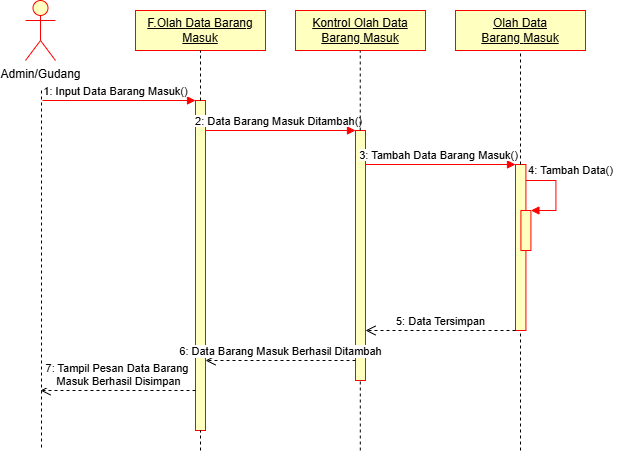

The diagram above was exported from draw.io. Its source (the exported page's mxGraphModel, read from the mxfile embedded in the PNG):
<mxGraphModel dx="558" dy="464" grid="1" gridSize="10" guides="1" tooltips="1" connect="1" arrows="1" fold="1" page="1" pageScale="1" pageWidth="827" pageHeight="1169" math="0" shadow="0">
  <root>
    <mxCell id="0" />
    <mxCell id="1" parent="0" />
    <mxCell id="_JkMppDd81K1PayzjsRn-1" value="Admin/Gudang" style="shape=umlActor;verticalLabelPosition=bottom;verticalAlign=top;html=1;fillColor=#FFFFC0;strokeColor=#FF0000;" vertex="1" parent="1">
      <mxGeometry x="120" y="40" width="30" height="60" as="geometry" />
    </mxCell>
    <mxCell id="_JkMppDd81K1PayzjsRn-4" value="&lt;u&gt;F.Olah Data Barang Masuk&lt;/u&gt;" style="rounded=0;whiteSpace=wrap;html=1;fillColor=#FFFFC0;strokeColor=#FF0000;" vertex="1" parent="1">
      <mxGeometry x="230" y="50" width="130" height="40" as="geometry" />
    </mxCell>
    <mxCell id="_JkMppDd81K1PayzjsRn-9" value="&lt;u&gt;Kontrol Olah Data Barang Masuk&lt;/u&gt;" style="rounded=0;whiteSpace=wrap;html=1;fillColor=#FFFFC0;strokeColor=#FF0000;" vertex="1" parent="1">
      <mxGeometry x="390" y="50" width="130" height="40" as="geometry" />
    </mxCell>
    <mxCell id="_JkMppDd81K1PayzjsRn-10" value="&lt;u&gt;Olah Data Barang&amp;nbsp;&lt;/u&gt;&lt;u&gt;Masuk&lt;/u&gt;" style="rounded=0;whiteSpace=wrap;html=1;fillColor=#FFFFC0;strokeColor=#FF0000;" vertex="1" parent="1">
      <mxGeometry x="550" y="50" width="130" height="40" as="geometry" />
    </mxCell>
    <mxCell id="_JkMppDd81K1PayzjsRn-17" value="" style="html=1;points=[[0,0,0,0,5],[0,1,0,0,-5],[1,0,0,0,5],[1,1,0,0,-5]];perimeter=orthogonalPerimeter;outlineConnect=0;targetShapes=umlLifeline;portConstraint=eastwest;newEdgeStyle={&quot;curved&quot;:0,&quot;rounded&quot;:0};fillColor=#FFFFC0;strokeColor=#FF0000;" vertex="1" parent="1">
      <mxGeometry x="290" y="140" width="10" height="330" as="geometry" />
    </mxCell>
    <mxCell id="_JkMppDd81K1PayzjsRn-19" value="" style="endArrow=none;dashed=1;html=1;rounded=0;" edge="1" parent="1">
      <mxGeometry width="50" height="50" relative="1" as="geometry">
        <mxPoint x="136" y="130" as="sourcePoint" />
        <mxPoint x="136" y="490" as="targetPoint" />
      </mxGeometry>
    </mxCell>
    <mxCell id="_JkMppDd81K1PayzjsRn-21" value="" style="html=1;verticalAlign=bottom;endArrow=block;curved=0;rounded=0;strokeColor=#FF0000;" edge="1" parent="1" target="_JkMppDd81K1PayzjsRn-17">
      <mxGeometry relative="1" as="geometry">
        <mxPoint x="137" y="140" as="sourcePoint" />
        <mxPoint x="207" y="140" as="targetPoint" />
      </mxGeometry>
    </mxCell>
    <mxCell id="_JkMppDd81K1PayzjsRn-23" value="&lt;span style=&quot;font-size: 11px; background-color: rgb(255, 255, 255);&quot;&gt;1: Input Data Barang Masuk()&lt;/span&gt;" style="text;html=1;align=center;verticalAlign=middle;resizable=0;points=[];autosize=1;strokeColor=none;fillColor=none;" vertex="1" parent="1">
      <mxGeometry x="125" y="116" width="170" height="30" as="geometry" />
    </mxCell>
    <mxCell id="_JkMppDd81K1PayzjsRn-24" value="" style="html=1;points=[[0,0,0,0,5],[0,1,0,0,-5],[1,0,0,0,5],[1,1,0,0,-5]];perimeter=orthogonalPerimeter;outlineConnect=0;targetShapes=umlLifeline;portConstraint=eastwest;newEdgeStyle={&quot;curved&quot;:0,&quot;rounded&quot;:0};fillColor=#FFFFC0;strokeColor=#FF0000;" vertex="1" parent="1">
      <mxGeometry x="450" y="170" width="10" height="250" as="geometry" />
    </mxCell>
    <mxCell id="_JkMppDd81K1PayzjsRn-25" value="" style="html=1;verticalAlign=bottom;endArrow=block;curved=0;rounded=0;strokeColor=#FF0000;" edge="1" parent="1">
      <mxGeometry relative="1" as="geometry">
        <mxPoint x="300" y="170" as="sourcePoint" />
        <mxPoint x="450" y="170" as="targetPoint" />
      </mxGeometry>
    </mxCell>
    <mxCell id="_JkMppDd81K1PayzjsRn-27" value="&lt;span style=&quot;font-size: 11px; background-color: rgb(255, 255, 255);&quot;&gt;2: Data Barang Masuk Ditambah()&lt;/span&gt;" style="text;html=1;align=center;verticalAlign=middle;resizable=0;points=[];autosize=1;strokeColor=none;fillColor=none;" vertex="1" parent="1">
      <mxGeometry x="278" y="146" width="190" height="30" as="geometry" />
    </mxCell>
    <mxCell id="_JkMppDd81K1PayzjsRn-28" value="" style="html=1;points=[[0,0,0,0,5],[0,1,0,0,-5],[1,0,0,0,5],[1,1,0,0,-5]];perimeter=orthogonalPerimeter;outlineConnect=0;targetShapes=umlLifeline;portConstraint=eastwest;newEdgeStyle={&quot;curved&quot;:0,&quot;rounded&quot;:0};fillColor=#FFFFC0;strokeColor=#FF0000;" vertex="1" parent="1">
      <mxGeometry x="610" y="204" width="10.42" height="166" as="geometry" />
    </mxCell>
    <mxCell id="_JkMppDd81K1PayzjsRn-29" value="" style="html=1;verticalAlign=bottom;endArrow=block;curved=0;rounded=0;strokeColor=#FF0000;" edge="1" parent="1">
      <mxGeometry relative="1" as="geometry">
        <mxPoint x="460" y="204" as="sourcePoint" />
        <mxPoint x="610" y="204" as="targetPoint" />
      </mxGeometry>
    </mxCell>
    <mxCell id="_JkMppDd81K1PayzjsRn-30" value="&lt;span style=&quot;font-size: 11px; background-color: rgb(255, 255, 255);&quot;&gt;3: Tambah Data Barang Masuk()&lt;/span&gt;" style="text;html=1;align=center;verticalAlign=middle;resizable=0;points=[];autosize=1;strokeColor=none;fillColor=none;" vertex="1" parent="1">
      <mxGeometry x="443" y="180" width="180" height="30" as="geometry" />
    </mxCell>
    <mxCell id="_JkMppDd81K1PayzjsRn-15" value="" style="html=1;points=[[0,0,0,0,5],[0,1,0,0,-5],[1,0,0,0,5],[1,1,0,0,-5]];perimeter=orthogonalPerimeter;outlineConnect=0;targetShapes=umlLifeline;portConstraint=eastwest;newEdgeStyle={&quot;curved&quot;:0,&quot;rounded&quot;:0};strokeColor=#FF0000;fillColor=#FFFFC0;" vertex="1" parent="1">
      <mxGeometry x="615.42" y="250" width="10" height="40" as="geometry" />
    </mxCell>
    <mxCell id="_JkMppDd81K1PayzjsRn-16" value="" style="html=1;align=left;spacingLeft=2;endArrow=block;rounded=0;edgeStyle=orthogonalEdgeStyle;curved=0;rounded=0;strokeColor=#FF0000;" edge="1" parent="1">
      <mxGeometry relative="1" as="geometry">
        <mxPoint x="620.42" y="220" as="sourcePoint" />
        <Array as="points">
          <mxPoint x="650.42" y="250" />
        </Array>
        <mxPoint x="625.42" y="250" as="targetPoint" />
      </mxGeometry>
    </mxCell>
    <mxCell id="_JkMppDd81K1PayzjsRn-32" value="" style="endArrow=none;dashed=1;html=1;rounded=0;entryX=0.5;entryY=1;entryDx=0;entryDy=0;" edge="1" parent="1" source="_JkMppDd81K1PayzjsRn-17" target="_JkMppDd81K1PayzjsRn-4">
      <mxGeometry width="50" height="50" relative="1" as="geometry">
        <mxPoint x="280" y="290" as="sourcePoint" />
        <mxPoint x="330" y="240" as="targetPoint" />
      </mxGeometry>
    </mxCell>
    <mxCell id="_JkMppDd81K1PayzjsRn-33" value="" style="endArrow=none;dashed=1;html=1;rounded=0;" edge="1" parent="1" target="_JkMppDd81K1PayzjsRn-17">
      <mxGeometry width="50" height="50" relative="1" as="geometry">
        <mxPoint x="295" y="490" as="sourcePoint" />
        <mxPoint x="294.75" y="450" as="targetPoint" />
      </mxGeometry>
    </mxCell>
    <mxCell id="_JkMppDd81K1PayzjsRn-34" value="" style="endArrow=none;dashed=1;html=1;rounded=0;entryX=0.5;entryY=1;entryDx=0;entryDy=0;" edge="1" parent="1" source="_JkMppDd81K1PayzjsRn-24">
      <mxGeometry width="50" height="50" relative="1" as="geometry">
        <mxPoint x="454.75" y="140" as="sourcePoint" />
        <mxPoint x="454.75" y="90" as="targetPoint" />
      </mxGeometry>
    </mxCell>
    <mxCell id="_JkMppDd81K1PayzjsRn-35" value="" style="endArrow=none;dashed=1;html=1;rounded=0;entryX=0.5;entryY=1;entryDx=0;entryDy=0;" edge="1" parent="1" source="_JkMppDd81K1PayzjsRn-28" target="_JkMppDd81K1PayzjsRn-10">
      <mxGeometry width="50" height="50" relative="1" as="geometry">
        <mxPoint x="615" y="180" as="sourcePoint" />
        <mxPoint x="670" y="150" as="targetPoint" />
      </mxGeometry>
    </mxCell>
    <mxCell id="_JkMppDd81K1PayzjsRn-36" value="&lt;span style=&quot;font-size: 11px; background-color: rgb(255, 255, 255);&quot;&gt;4: Tambah Data()&lt;/span&gt;" style="text;html=1;align=center;verticalAlign=middle;resizable=0;points=[];autosize=1;strokeColor=none;fillColor=none;" vertex="1" parent="1">
      <mxGeometry x="610" y="195" width="110" height="30" as="geometry" />
    </mxCell>
    <mxCell id="_JkMppDd81K1PayzjsRn-41" value="5: Data Tersimpan" style="html=1;verticalAlign=bottom;endArrow=open;dashed=1;endSize=8;curved=0;rounded=0;exitX=0;exitY=1;exitDx=0;exitDy=-5;" edge="1" parent="1">
      <mxGeometry relative="1" as="geometry">
        <mxPoint x="460" y="370" as="targetPoint" />
        <mxPoint x="610" y="370" as="sourcePoint" />
      </mxGeometry>
    </mxCell>
    <mxCell id="_JkMppDd81K1PayzjsRn-43" value="6: Data Barang Masuk Berhasil Ditambah" style="html=1;verticalAlign=bottom;endArrow=open;dashed=1;endSize=8;curved=0;rounded=0;" edge="1" parent="1">
      <mxGeometry relative="1" as="geometry">
        <mxPoint x="300" y="400" as="targetPoint" />
        <mxPoint x="450" y="400" as="sourcePoint" />
      </mxGeometry>
    </mxCell>
    <mxCell id="_JkMppDd81K1PayzjsRn-44" value="7: Tampil Pesan Data Barang&amp;nbsp;&lt;div&gt;Masuk Berhasil Disimpan&lt;/div&gt;" style="html=1;verticalAlign=bottom;endArrow=open;dashed=1;endSize=8;curved=0;rounded=0;" edge="1" parent="1">
      <mxGeometry relative="1" as="geometry">
        <mxPoint x="135" y="430" as="targetPoint" />
        <mxPoint x="290" y="430" as="sourcePoint" />
      </mxGeometry>
    </mxCell>
    <mxCell id="_JkMppDd81K1PayzjsRn-47" value="" style="endArrow=none;dashed=1;html=1;rounded=0;" edge="1" parent="1" target="_JkMppDd81K1PayzjsRn-24">
      <mxGeometry width="50" height="50" relative="1" as="geometry">
        <mxPoint x="454.8" y="490" as="sourcePoint" />
        <mxPoint x="454.8" y="390" as="targetPoint" />
      </mxGeometry>
    </mxCell>
    <mxCell id="_JkMppDd81K1PayzjsRn-48" value="" style="endArrow=none;dashed=1;html=1;rounded=0;" edge="1" parent="1" target="_JkMppDd81K1PayzjsRn-28">
      <mxGeometry width="50" height="50" relative="1" as="geometry">
        <mxPoint x="615" y="490" as="sourcePoint" />
        <mxPoint x="614.8" y="470" as="targetPoint" />
      </mxGeometry>
    </mxCell>
  </root>
</mxGraphModel>